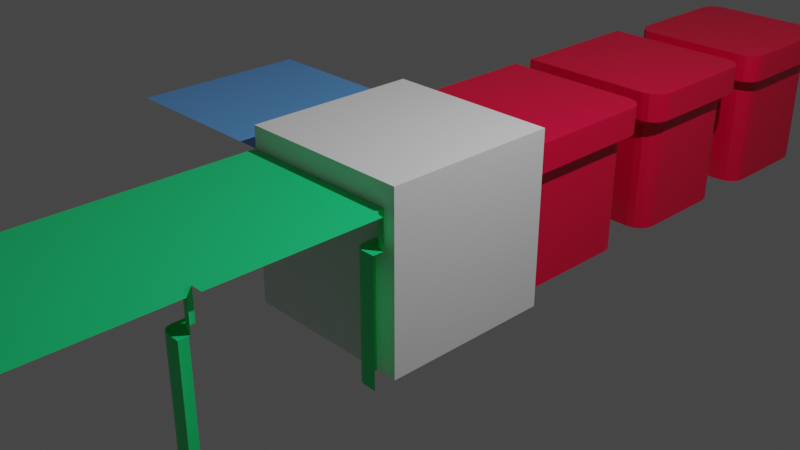 # Source: blocks.blend  (saved by Blender 2.93.21; exported with 4.5.12 LTS)
import bpy
from mathutils import Matrix  # noqa: F401  (used for matrix-valued properties, if any)

bpy.ops.wm.read_factory_settings(use_empty=True)
scene = bpy.context.scene
scene.name = 'Scene'

# ---- collections
col_collection = bpy.data.collections.new('Collection'); scene.collection.children.link(col_collection)

# ---- materials (node trees are filled in below, after node groups)
mat_material_001 = bpy.data.materials.new('Material.001')
mat_material_001.alpha_threshold = 0.0
mat_material_001.use_transparent_shadow = False
mat_material_001.line_color = (0.0, 0.0, 0.0, 1.0)
mat_material_002 = bpy.data.materials.new('Material.002')
mat_material_002.alpha_threshold = 0.0
mat_material_002.use_transparent_shadow = False
mat_material_002.line_color = (0.0, 0.0, 0.0, 1.0)
mat_material_003 = bpy.data.materials.new('Material.003')
mat_material_003.alpha_threshold = 0.0
mat_material_003.use_transparent_shadow = False
mat_material_003.line_color = (0.0, 0.0, 0.0, 1.0)
mat_material_005 = bpy.data.materials.new('Material.005')
mat_material_005.alpha_threshold = 0.0
mat_material_005.use_transparent_shadow = False
mat_material_005.line_color = (0.0, 0.0, 0.0, 1.0)
mat_material_008 = bpy.data.materials.new('Material.008')
mat_material_008.alpha_threshold = 0.0
mat_material_008.use_transparent_shadow = False
mat_material_008.line_color = (0.0, 0.0, 0.0, 1.0)
mat_material_004 = bpy.data.materials.new('Material.004')
mat_material_004.alpha_threshold = 0.0
mat_material_004.use_transparent_shadow = False
mat_material_004.line_color = (0.0, 0.0, 0.0, 1.0)
mat_material_009 = bpy.data.materials.new('Material.009')
mat_material_009.alpha_threshold = 0.0
mat_material_009.use_transparent_shadow = False
mat_material_009.line_color = (0.0, 0.0, 0.0, 1.0)
mat_material_011 = bpy.data.materials.new('Material.011')
mat_material_011.alpha_threshold = 0.0
mat_material_011.use_transparent_shadow = False
mat_material_011.line_color = (0.0, 0.0, 0.0, 1.0)

# ---- material node trees
mat_material_001.use_nodes = True; mat_material_001.node_tree.nodes.clear()
_N = mat_material_001.node_tree.nodes; _L = mat_material_001.node_tree.links
n0 = _N.new('ShaderNodeOutputMaterial'); n0.name = 'Material Output'; n0.location = (300, 300)
n1 = _N.new('ShaderNodeBsdfPrincipled'); n1.name = 'Principled BSDF'; n1.location = (10, 300)
n1.distribution = 'GGX'
n1.subsurface_method = 'BURLEY'
n1.inputs[2].default_value = 0.4
n1.inputs[3].default_value = 1.45
n1.inputs[27].default_value = (0.0, 0.0, 0.0, 1.0)
n1.inputs[28].default_value = 1.0
_L.new(n1.outputs[0], n0.inputs[0])
n0.is_active_output = True
mat_material_002.use_nodes = True; mat_material_002.node_tree.nodes.clear()
_N = mat_material_002.node_tree.nodes; _L = mat_material_002.node_tree.links
n0 = _N.new('ShaderNodeOutputMaterial'); n0.name = 'Material Output'; n0.location = (300, 300)
n1 = _N.new('ShaderNodeBsdfPrincipled'); n1.name = 'Principled BSDF'; n1.location = (10, 300)
n1.distribution = 'GGX'
n1.subsurface_method = 'BURLEY'
n1.inputs[0].default_value = (0.8, 0.0, 0.04897, 1.0)
n1.inputs[2].default_value = 0.4
n1.inputs[3].default_value = 1.45
n1.inputs[27].default_value = (0.0, 0.0, 0.0, 1.0)
n1.inputs[28].default_value = 1.0
_L.new(n1.outputs[0], n0.inputs[0])
n0.is_active_output = True
mat_material_003.use_nodes = True; mat_material_003.node_tree.nodes.clear()
_N = mat_material_003.node_tree.nodes; _L = mat_material_003.node_tree.links
n0 = _N.new('ShaderNodeOutputMaterial'); n0.name = 'Material Output'; n0.location = (300, 300)
n1 = _N.new('ShaderNodeBsdfPrincipled'); n1.name = 'Principled BSDF'; n1.location = (10, 300)
n1.distribution = 'GGX'
n1.subsurface_method = 'BURLEY'
n1.inputs[0].default_value = (0.01383, 0.8, 0.2462, 1.0)
n1.inputs[2].default_value = 0.4
n1.inputs[3].default_value = 1.45
n1.inputs[27].default_value = (0.0, 0.0, 0.0, 1.0)
n1.inputs[28].default_value = 1.0
_L.new(n1.outputs[0], n0.inputs[0])
n0.is_active_output = True
mat_material_005.use_nodes = True; mat_material_005.node_tree.nodes.clear()
_N = mat_material_005.node_tree.nodes; _L = mat_material_005.node_tree.links
n0 = _N.new('ShaderNodeOutputMaterial'); n0.name = 'Material Output'; n0.location = (300, 300)
n1 = _N.new('ShaderNodeBsdfPrincipled'); n1.name = 'Principled BSDF'; n1.location = (10, 300)
n1.distribution = 'GGX'
n1.subsurface_method = 'BURLEY'
n1.inputs[0].default_value = (0.8, 0.0, 0.04897, 1.0)
n1.inputs[2].default_value = 0.4
n1.inputs[3].default_value = 1.45
n1.inputs[27].default_value = (0.0, 0.0, 0.0, 1.0)
n1.inputs[28].default_value = 1.0
_L.new(n1.outputs[0], n0.inputs[0])
n0.is_active_output = True
mat_material_008.use_nodes = True; mat_material_008.node_tree.nodes.clear()
_N = mat_material_008.node_tree.nodes; _L = mat_material_008.node_tree.links
n0 = _N.new('ShaderNodeOutputMaterial'); n0.name = 'Material Output'; n0.location = (300, 300)
n1 = _N.new('ShaderNodeBsdfPrincipled'); n1.name = 'Principled BSDF'; n1.location = (10, 300)
n1.distribution = 'GGX'
n1.subsurface_method = 'BURLEY'
n1.inputs[0].default_value = (0.8, 0.0, 0.04897, 1.0)
n1.inputs[2].default_value = 0.4
n1.inputs[3].default_value = 1.45
n1.inputs[27].default_value = (0.0, 0.0, 0.0, 1.0)
n1.inputs[28].default_value = 1.0
_L.new(n1.outputs[0], n0.inputs[0])
n0.is_active_output = True
mat_material_004.use_nodes = True; mat_material_004.node_tree.nodes.clear()
_N = mat_material_004.node_tree.nodes; _L = mat_material_004.node_tree.links
n0 = _N.new('ShaderNodeOutputMaterial'); n0.name = 'Material Output'; n0.location = (300, 300)
n1 = _N.new('ShaderNodeBsdfPrincipled'); n1.name = 'Principled BSDF'; n1.location = (10, 300)
n1.distribution = 'GGX'
n1.subsurface_method = 'BURLEY'
n1.inputs[0].default_value = (0.122, 0.3616, 0.8, 1.0)
n1.inputs[2].default_value = 0.4
n1.inputs[3].default_value = 1.45
n1.inputs[27].default_value = (0.0, 0.0, 0.0, 1.0)
n1.inputs[28].default_value = 1.0
_L.new(n1.outputs[0], n0.inputs[0])
n0.is_active_output = True
mat_material_009.use_nodes = True; mat_material_009.node_tree.nodes.clear()
_N = mat_material_009.node_tree.nodes; _L = mat_material_009.node_tree.links
n0 = _N.new('ShaderNodeOutputMaterial'); n0.name = 'Material Output'; n0.location = (300, 300)
n1 = _N.new('ShaderNodeBsdfPrincipled'); n1.name = 'Principled BSDF'; n1.location = (10, 300)
n1.distribution = 'GGX'
n1.subsurface_method = 'BURLEY'
n1.inputs[0].default_value = (0.01383, 0.8, 0.2462, 1.0)
n1.inputs[2].default_value = 0.4
n1.inputs[3].default_value = 1.45
n1.inputs[27].default_value = (0.0, 0.0, 0.0, 1.0)
n1.inputs[28].default_value = 1.0
_L.new(n1.outputs[0], n0.inputs[0])
n0.is_active_output = True
mat_material_011.use_nodes = True; mat_material_011.node_tree.nodes.clear()
_N = mat_material_011.node_tree.nodes; _L = mat_material_011.node_tree.links
n0 = _N.new('ShaderNodeOutputMaterial'); n0.name = 'Material Output'; n0.location = (300, 300)
n1 = _N.new('ShaderNodeBsdfPrincipled'); n1.name = 'Principled BSDF'; n1.location = (10, 300)
n1.distribution = 'GGX'
n1.subsurface_method = 'BURLEY'
n1.inputs[0].default_value = (0.01383, 0.8, 0.2462, 1.0)
n1.inputs[2].default_value = 0.4
n1.inputs[3].default_value = 1.45
n1.inputs[27].default_value = (0.0, 0.0, 0.0, 1.0)
n1.inputs[28].default_value = 1.0
_L.new(n1.outputs[0], n0.inputs[0])
n0.is_active_output = True

# ---- world
world_world = bpy.data.worlds.new('World'); scene.world = world_world
world_world.use_nodes = True; world_world.node_tree.nodes.clear()
_N = world_world.node_tree.nodes; _L = world_world.node_tree.links
n0 = _N.new('ShaderNodeOutputWorld'); n0.name = 'World Output'; n0.location = (300, 300)
n1 = _N.new('ShaderNodeBackground'); n1.name = 'Background'; n1.location = (10, 300)
n1.inputs[0].default_value = (0.05088, 0.05088, 0.05088, 1.0)
_L.new(n1.outputs[0], n0.inputs[0])
n0.is_active_output = True
world_world.color = (0.05088, 0.05088, 0.05088)
world_world.use_sun_shadow = False
world_world.sun_shadow_jitter_overblur = 0.0

# ---- cameras
cam_camera = bpy.data.cameras.new('Camera')
cam_camera.clip_end = 100.0
cam_camera.ortho_scale = 7.314

# ---- lights
light_light = bpy.data.lights.new('Light', 'POINT')
light_light.transmission_factor = 0.0
light_light.energy = 1000.0
light_light.shadow_soft_size = 0.1
light_light.shadow_maximum_resolution = 0.006
light_light.use_absolute_resolution = True

# ---- meshes
me_cube_001 = bpy.data.meshes.new('Cube.001')
me_cube_001.from_pydata([(-1.0, -1.0, -1.0), (-1.0, -1.0, 1.0), (-1.0, 1.0, -1.0), (-1.0, 1.0, 1.0), (1.0, -1.0, -1.0), (1.0, -1.0, 1.0), (1.0, 1.0, -1.0), (1.0, 1.0, 1.0)], [], [(0, 1, 3, 2), (2, 3, 7, 6), (6, 7, 5, 4), (4, 5, 1, 0), (2, 6, 4, 0), (7, 3, 1, 5)])
_uv = me_cube_001.uv_layers.new(name='UVMap')
_uv.uv.foreach_set('vector', [0.375, 0.0, 0.625, 0.0, 0.625, 0.25, 0.375, 0.25, 0.375, 0.25, 0.625, 0.25, 0.625, 0.5, 0.375, 0.5, 0.375, 0.5, 0.625, 0.5, 0.625, 0.75, 0.375, 0.75, 0.375, 0.75, 0.625, 0.75, 0.625, 1.0, 0.375, 1.0, 0.125, 0.5, 0.375, 0.5, 0.375, 0.75, 0.125, 0.75, 0.625, 0.5, 0.875, 0.5, 0.875, 0.75, 0.625, 0.75])
me_cube_001.use_remesh_fix_poles = True
me_cube_001.use_remesh_preserve_attributes = False
me_cube_001.update()
me_cube_002 = bpy.data.meshes.new('Cube.002')
me_cube_002.from_pydata([(0.75, 1.0, 0.4159), (0.8688, 1.0, 0.75), (0.8688, 1.0, 0.4159), (-1.0, -1.0, 0.75), (0.8688, -1.0, 0.75), (-1.0, 1.0, 0.75), (0.75, -1.0, 0.4159), (0.75, 1.0, -1.0), (0.75, -1.0, -1.0), (0.8688, -1.0, 0.4159)], [], [(4, 1, 5, 3), (7, 0, 6, 8), (6, 0, 2, 9), (9, 2, 1, 4)])
_uv = me_cube_002.uv_layers.new(name='UVMap')
_uv.uv.foreach_set('vector', [0.625, 0.7205, 0.625, 0.5, 0.8455, 0.5, 0.8455, 0.7205, 0.4062, 0.5, 0.5832, 0.5, 0.5832, 0.7188, 0.4062, 0.7188, 0.5832, 0.7188, 0.5832, 0.5, 0.5832, 0.5, 0.5832, 0.7205, 0.5832, 0.7205, 0.5832, 0.5, 0.625, 0.5, 0.625, 0.7205])
me_cube_002.materials.append(mat_material_001)
me_cube_002.use_remesh_preserve_volume = False
me_cube_002.use_remesh_preserve_attributes = False
me_cube_002.use_mirror_vertex_groups = False
me_cube_002.update()
me_cube_003 = bpy.data.meshes.new('Cube.003')
me_cube_003.from_pydata([(-1.0, -1.0, 0.75), (0.8688, -1.0, 0.75), (-1.0, 0.8688, 0.75), (0.75, -1.0, 0.4159), (-0.07824, -0.07824, 0.75), (0.75, -1.0, -1.0), (-1.0, 0.75, -1.0), (-1.0, 0.75, 0.4159), (0.8688, -1.0, 0.4159), (-1.0, 0.8688, 0.4159), (0.75, 0.5312, 0.4159), (0.5312, 0.75, 0.4159), (0.7333, 0.6149, 0.4159), (0.6859, 0.6859, 0.4159), (0.6149, 0.7333, 0.4159), (0.8688, 0.6506, 0.75), (0.6506, 0.8688, 0.75), (0.8522, 0.7341, 0.75), (0.8049, 0.8049, 0.75), (0.7341, 0.8522, 0.75), (0.65, 0.8688, 0.4159), (0.8688, 0.65, 0.4159), (0.7337, 0.8522, 0.4159), (0.8047, 0.8047, 0.4159), (0.8522, 0.7337, 0.4159), (0.5318, 0.75, -1.0), (0.75, 0.5318, -1.0), (0.6153, 0.7334, -1.0), (0.6861, 0.6861, -1.0), (0.7334, 0.6153, -1.0)], [], [(1, 15, 4), (6, 7, 11, 25), (2, 16, 20, 9), (26, 10, 3, 5), (8, 21, 15, 1), (3, 10, 21, 8), (11, 20, 22, 14), (14, 22, 23, 13), (13, 23, 24, 12), (12, 24, 21, 10), (10, 26, 29, 12), (12, 29, 28, 13), (13, 28, 27, 14), (14, 27, 25, 11), (15, 21, 24, 17), (17, 24, 23, 18), (18, 23, 22, 19), (19, 22, 20, 16), (9, 20, 11, 7), (15, 17, 4), (17, 18, 4), (18, 19, 4), (19, 16, 4), (16, 2, 4), (2, 0, 4), (0, 1, 4)])
_uv = me_cube_003.uv_layers.new(name='UVMap')
_uv.uv.foreach_set('vector', [0.625, 0.7205, 0.625, 0.5257, 0.7367, 0.6117, 0.4062, 0.2812, 0.5832, 0.2812, 0.5832, 0.4726, 0.4062, 0.4727, 0.625, 0.2795, 0.625, 0.4743, 0.5832, 0.4742, 0.5832, 0.2795, 0.4062, 0.5273, 0.5832, 0.5274, 0.5832, 0.7188, 0.4062, 0.7188, 0.5832, 0.7205, 0.5832, 0.5258, 0.625, 0.5257, 0.625, 0.7205, 0.5832, 0.7188, 0.5832, 0.5274, 0.5832, 0.5258, 0.5832, 0.7205, 0.5832, 0.4726, 0.5832, 0.4742, 0.5832, 0.485, 0.5832, 0.484, 0.5832, 0.484, 0.5832, 0.485, 0.5832, 0.5, 0.5832, 0.5, 0.5832, 0.5, 0.5832, 0.5, 0.5832, 0.515, 0.5832, 0.516, 0.5832, 0.516, 0.5832, 0.515, 0.5832, 0.5258, 0.5832, 0.5274, 0.5832, 0.5274, 0.4062, 0.5273, 0.4062, 0.5168, 0.5832, 0.516, 0.5832, 0.516, 0.4062, 0.5168, 0.4062, 0.5, 0.5832, 0.5, 0.5832, 0.5, 0.4062, 0.5, 0.4062, 0.4832, 0.5832, 0.484, 0.5832, 0.484, 0.4062, 0.4832, 0.4062, 0.4727, 0.5832, 0.4726, 0.625, 0.5257, 0.5832, 0.5258, 0.5832, 0.515, 0.625, 0.5159, 0.625, 0.5159, 0.5832, 0.515, 0.5832, 0.5, 0.625, 0.5, 0.625, 0.5, 0.5832, 0.5, 0.5832, 0.485, 0.625, 0.4841, 0.625, 0.4841, 0.5832, 0.485, 0.5832, 0.4742, 0.625, 0.4743, 0.5832, 0.2795, 0.5832, 0.4742, 0.5832, 0.4726, 0.5832, 0.2812, 0.625, 0.5257, 0.627, 0.5159, 0.7367, 0.6117, 0.627, 0.5159, 0.6325, 0.5075, 0.7367, 0.6117, 0.6325, 0.5075, 0.6409, 0.502, 0.7367, 0.6117, 0.6409, 0.502, 0.6507, 0.5, 0.7367, 0.6117, 0.6507, 0.5, 0.8455, 0.5, 0.7367, 0.6117, 0.8455, 0.5, 0.8455, 0.7205, 0.7367, 0.6117, 0.8455, 0.7205, 0.625, 0.7205, 0.7367, 0.6117])
me_cube_003.materials.append(mat_material_002)
me_cube_003.use_remesh_preserve_volume = False
me_cube_003.use_remesh_preserve_attributes = False
me_cube_003.use_mirror_vertex_groups = False
me_cube_003.update()
me_cube_004 = bpy.data.meshes.new('Cube.004')
me_cube_004.from_pydata([(-1.0, -1.0, 0.75), (0.8688, -1.0, 0.75), (-1.0, 1.0, 0.75), (0.75, -1.0, 0.4159), (0.75, -1.0, -1.0), (0.8688, -1.0, 0.4159), (1.0, -0.75, 0.4159), (1.0, -0.8688, 0.75), (1.0, -0.8688, 0.4159), (1.0, 1.0, 0.75), (1.0, -0.75, -1.0), (0.8499, -0.75, 0.4159), (0.75, -0.8499, 0.4159), (0.7999, -0.7634, 0.4159), (0.7634, -0.7999, 0.4159), (0.8496, -0.75, -1.0), (0.75, -0.8496, -1.0), (0.7998, -0.7633, -1.0), (0.7633, -0.7998, -1.0), (0.8688, -0.9687, 0.4159), (0.9687, -0.8688, 0.4159), (0.8822, -0.9188, 0.4159), (0.9188, -0.8822, 0.4159), (0.8688, -0.9684, 0.75), (0.9684, -0.8688, 0.75), (0.8688, -0.7767, 0.75), (0.7767, -0.8688, 0.75), (0.8822, -0.9186, 0.75), (0.9186, -0.8822, 0.75), (0.8694, -0.8694, 0.75), (0.9664, 0.04778, 0.75), (-0.04778, -0.9664, 0.75)], [], [(0, 1, 31), (26, 25, 2), (6, 8, 20, 11), (23, 1, 5, 19), (8, 7, 24, 20), (12, 3, 4, 16), (5, 3, 12, 19), (25, 24, 30), (12, 16, 18, 14), (14, 18, 17, 13), (13, 17, 15, 11), (20, 24, 28, 22), (22, 28, 27, 21), (21, 27, 23, 19), (19, 12, 14, 21), (21, 14, 13, 22), (22, 13, 11, 20), (11, 15, 10, 6), (25, 9, 2), (0, 26, 2), (23, 27, 29), (27, 28, 29), (28, 24, 29), (24, 25, 29), (25, 26, 29), (26, 23, 29), (24, 7, 30), (7, 9, 30), (9, 25, 30), (1, 23, 31), (23, 26, 31), (26, 0, 31)])
_uv = me_cube_004.uv_layers.new(name='UVMap')
_uv.uv.foreach_set('vector', [0.8455, 0.7205, 0.625, 0.7205, 0.7332, 0.7168, 0.6359, 0.706, 0.625, 0.6959, 0.7361, 0.6022, 0.5832, 0.5, 0.5832, 0.5, 0.5832, 0.5035, 0.5832, 0.5086, 0.625, 0.717, 0.625, 0.7205, 0.5832, 0.7205, 0.5832, 0.717, 0.5832, 0.5, 0.625, 0.7205, 0.625, 0.7205, 0.5832, 0.5526, 0.5832, 0.7101, 0.5832, 0.7188, 0.4062, 0.7188, 0.4062, 0.7023, 0.5832, 0.7205, 0.5832, 0.7188, 0.5832, 0.7101, 0.5832, 0.717, 0.6359, 0.5145, 0.625, 0.5035, 0.7332, 0.5106, 0.5832, 0.7101, 0.4062, 0.7023, 0.4062, 0.6969, 0.5832, 0.7073, 0.5832, 0.7073, 0.4062, 0.6969, 0.4062, 0.6914, 0.5832, 0.7044, 0.5832, 0.5, 0.4062, 0.7188, 0.4062, 0.7188, 0.5832, 0.5, 0.5832, 0.5526, 0.625, 0.7205, 0.625, 0.7205, 0.5832, 0.6366, 0.5832, 0.706, 0.625, 0.706, 0.625, 0.7115, 0.5832, 0.7115, 0.5832, 0.7115, 0.625, 0.7115, 0.625, 0.717, 0.5832, 0.717, 0.5832, 0.717, 0.5832, 0.7101, 0.5832, 0.7068, 0.5832, 0.7112, 0.5832, 0.7112, 0.5832, 0.7068, 0.5832, 0.7048, 0.5832, 0.706, 0.5832, 0.5095, 0.5832, 0.5122, 0.5832, 0.5086, 0.5832, 0.5035, 0.5832, 0.5, 0.4062, 0.7188, 0.4062, 0.7188, 0.5832, 0.5, 0.625, 0.6959, 0.625, 0.5, 0.7361, 0.6022, 0.8455, 0.706, 0.6359, 0.706, 0.7361, 0.6022, 0.625, 0.717, 0.625, 0.7115, 0.6275, 0.7084, 0.625, 0.7115, 0.625, 0.7075, 0.6275, 0.7084, 0.625, 0.7075, 0.625, 0.706, 0.6275, 0.7084, 0.625, 0.706, 0.625, 0.706, 0.6275, 0.7084, 0.625, 0.706, 0.6359, 0.706, 0.6275, 0.7084, 0.6359, 0.706, 0.625, 0.717, 0.6275, 0.7084, 0.625, 0.5035, 0.625, 0.5, 0.7332, 0.5106, 0.625, 0.5, 0.8455, 0.5145, 0.7332, 0.5106, 0.8455, 0.5145, 0.6359, 0.5145, 0.7332, 0.5106, 0.625, 0.7205, 0.625, 0.717, 0.7332, 0.7168, 0.625, 0.717, 0.6359, 0.706, 0.7332, 0.7168, 0.6359, 0.706, 0.8455, 0.7205, 0.7332, 0.7168])
me_cube_004.materials.append(mat_material_003)
me_cube_004.use_remesh_preserve_volume = False
me_cube_004.use_remesh_preserve_attributes = False
me_cube_004.use_mirror_vertex_groups = False
me_cube_004.update()
me_cube_005 = bpy.data.meshes.new('Cube.005')
me_cube_005.from_pydata([(-1.0, 0.8688, 0.75), (-1.0, 0.75, -1.0), (-1.0, 0.75, 0.4159), (-1.0, 0.8688, 0.4159), (0.75, 0.5312, 0.4159), (0.5312, 0.75, 0.4159), (0.7333, 0.6149, 0.4159), (0.6859, 0.6859, 0.4159), (0.6149, 0.7333, 0.4159), (0.8688, 0.6506, 0.75), (0.65, 0.8688, 0.4159), (0.8688, 0.65, 0.4159), (0.7337, 0.8522, 0.4159), (0.8047, 0.8047, 0.4159), (0.8522, 0.7337, 0.4159), (0.5318, 0.75, -1.0), (0.75, 0.5318, -1.0), (0.6153, 0.7334, -1.0), (0.6861, 0.6861, -1.0), (0.7334, 0.6153, -1.0), (-1.0, -0.8688, 0.75), (-1.0, -0.75, 0.4159), (-1.0, -0.75, -1.0), (-1.0, -0.8688, 0.4159), (0.5312, -0.75, 0.4159), (0.75, -0.5312, 0.4159), (0.6149, -0.7333, 0.4159), (0.6859, -0.6859, 0.4159), (0.7333, -0.6149, 0.4159), (0.8688, -0.6506, 0.75), (0.8688, -0.65, 0.4159), (0.65, -0.8688, 0.4159), (0.8522, -0.7337, 0.4159), (0.8047, -0.8047, 0.4159), (0.7337, -0.8522, 0.4159), (0.75, -0.5318, -1.0), (0.5318, -0.75, -1.0), (0.7334, -0.6153, -1.0), (0.6861, -0.6861, -1.0), (0.6153, -0.7334, -1.0), (0.7341, -0.8522, 0.75), (0.8522, -0.7341, 0.75), (0.8049, -0.8049, 0.75), (0.6506, 0.8688, 0.75), (0.8522, 0.7341, 0.75), (0.8049, 0.8049, 0.75), (0.75, 0.8413, 0.4159), (0.7341, 0.8522, 0.75), (0.6506, -0.8688, 0.75), (0.75, -0.8413, 0.4159), (0.75, -0.6316, 0.4159), (0.75, -0.75, 0.4159), (0.75, 0.6316, 0.4159), (0.75, 0.75, 0.4159), (-0.09218, 1.698e-08, 0.75), (0.8051, -4.312e-09, 0.4159)], [], [(1, 2, 5, 15), (10, 3, 0, 43), (5, 10, 12, 8), (8, 12, 46, 53, 7), (7, 53, 52, 6), (4, 6, 52), (16, 19, 6, 4), (6, 19, 18, 7), (7, 18, 17, 8), (8, 17, 15, 5), (11, 14, 44, 9), (44, 14, 13, 45), (45, 13, 46, 12, 47), (47, 12, 10, 43), (3, 10, 5, 2), (36, 24, 21, 22), (20, 23, 31, 48), (21, 24, 31, 23), (50, 28, 25), (51, 27, 28, 50), (49, 34, 26, 27, 51), (26, 34, 31, 24), (24, 36, 39, 26), (26, 39, 38, 27), (27, 38, 37, 28), (25, 28, 37, 35), (48, 31, 34, 40), (40, 34, 49, 33, 42), (33, 32, 41, 42), (29, 41, 32, 30), (16, 4, 25, 35), (11, 9, 29, 30), (9, 44, 54), (44, 45, 54), (45, 47, 54), (47, 43, 54), (43, 0, 54), (0, 20, 54), (20, 48, 54), (48, 40, 54), (40, 42, 54), (42, 41, 54), (41, 29, 54), (29, 9, 54), (11, 30, 55), (30, 32, 55), (32, 33, 55), (33, 49, 55), (49, 51, 55), (51, 50, 55), (50, 25, 55), (25, 4, 55), (4, 52, 55), (52, 53, 55), (53, 46, 55), (46, 13, 55), (13, 14, 55), (14, 11, 55)])
_uv = me_cube_005.uv_layers.new(name='UVMap')
_uv.uv.foreach_set('vector', [0.4062, 0.2812, 0.5832, 0.2812, 0.5832, 0.4726, 0.4062, 0.4727, 0.5832, 0.4742, 0.5832, 0.2795, 0.625, 0.2795, 0.625, 0.4743, 0.5832, 0.4726, 0.5832, 0.4742, 0.5832, 0.485, 0.5832, 0.484, 0.5832, 0.484, 0.5832, 0.485, 0.5832, 0.4884, 0.5832, 0.5, 0.5832, 0.5, 0.5832, 0.5, 0.5832, 0.5, 0.5832, 0.5158, 0.5832, 0.516, 0.5832, 0.5274, 0.5832, 0.516, 0.5832, 0.5158, 0.4062, 0.5273, 0.4062, 0.5168, 0.5832, 0.516, 0.5832, 0.5274, 0.5832, 0.516, 0.4062, 0.5168, 0.4062, 0.5, 0.5832, 0.5, 0.5832, 0.5, 0.4062, 0.5, 0.4062, 0.4832, 0.5832, 0.484, 0.5832, 0.484, 0.4062, 0.4832, 0.4062, 0.4727, 0.5832, 0.4726, 0.5832, 0.5258, 0.5832, 0.515, 0.625, 0.5159, 0.625, 0.5257, 0.625, 0.5159, 0.5832, 0.515, 0.5832, 0.5, 0.625, 0.5, 0.625, 0.5, 0.5832, 0.5, 0.5832, 0.4884, 0.5832, 0.485, 0.625, 0.4841, 0.625, 0.4841, 0.5832, 0.485, 0.5832, 0.4742, 0.625, 0.4743, 0.5832, 0.2795, 0.5832, 0.4742, 0.5832, 0.4726, 0.5832, 0.2812, 0.4062, 0.5273, 0.5832, 0.5274, 0.5832, 0.7188, 0.4062, 0.7188, 0.625, 0.7205, 0.5832, 0.7205, 0.5832, 0.7205, 0.625, 0.7205, 0.5832, 0.7188, 0.5832, 0.5274, 0.5832, 0.5258, 0.5832, 0.7205, 0.5832, 0.4842, 0.5832, 0.484, 0.5832, 0.4726, 0.5832, 0.5, 0.5832, 0.5, 0.5832, 0.484, 0.5832, 0.4842, 0.5832, 0.5116, 0.5832, 0.515, 0.5832, 0.516, 0.5832, 0.5, 0.5832, 0.5, 0.5832, 0.516, 0.5832, 0.515, 0.5832, 0.5258, 0.5832, 0.5274, 0.5832, 0.5274, 0.4062, 0.5273, 0.4062, 0.5168, 0.5832, 0.516, 0.5832, 0.516, 0.4062, 0.5168, 0.4062, 0.5, 0.5832, 0.5, 0.5832, 0.5, 0.4062, 0.5, 0.4062, 0.4832, 0.5832, 0.484, 0.5832, 0.4726, 0.5832, 0.484, 0.4062, 0.4832, 0.4062, 0.4727, 0.625, 0.5257, 0.5832, 0.5258, 0.5832, 0.5258, 0.625, 0.5159, 0.625, 0.5159, 0.5832, 0.515, 0.5832, 0.515, 0.5832, 0.515, 0.625, 0.5, 0.5832, 0.5, 0.5832, 0.5, 0.625, 0.4841, 0.625, 0.5, 0.625, 0.4743, 0.625, 0.4841, 0.5832, 0.485, 0.5832, 0.4742, 0.4062, 0.5273, 0.5832, 0.5274, 0.5832, 0.4726, 0.4062, 0.4727, 0.5832, 0.5258, 0.625, 0.5257, 0.625, 0.4743, 0.5832, 0.4742, 0.625, 0.5257, 0.625, 0.5159, 0.625, 0.5, 0.625, 0.5159, 0.625, 0.5, 0.625, 0.5, 0.625, 0.5, 0.625, 0.4841, 0.625, 0.5, 0.625, 0.4841, 0.625, 0.4743, 0.625, 0.5, 0.625, 0.4743, 0.625, 0.2795, 0.625, 0.5, 0.625, 0.2795, 0.625, 0.7205, 0.625, 0.5, 0.625, 0.7205, 0.625, 0.5257, 0.625, 0.5, 0.625, 0.5257, 0.625, 0.5159, 0.625, 0.5, 0.625, 0.5159, 0.625, 0.5, 0.625, 0.5, 0.625, 0.5, 0.625, 0.4841, 0.625, 0.5, 0.625, 0.4841, 0.625, 0.4743, 0.625, 0.5, 0.625, 0.4743, 0.625, 0.5257, 0.625, 0.5, 0.5832, 0.5258, 0.5832, 0.4742, 0.5832, 0.5, 0.5832, 0.4742, 0.5832, 0.485, 0.5832, 0.5, 0.5832, 0.485, 0.5832, 0.5, 0.5832, 0.5, 0.5832, 0.5, 0.5832, 0.515, 0.5832, 0.5, 0.5832, 0.515, 0.5832, 0.5, 0.5832, 0.5, 0.5832, 0.5, 0.5832, 0.4842, 0.5832, 0.5, 0.5832, 0.4842, 0.5832, 0.4726, 0.5832, 0.5, 0.5832, 0.4726, 0.5832, 0.5274, 0.5832, 0.5, 0.5832, 0.5274, 0.5832, 0.5158, 0.5832, 0.5, 0.5832, 0.5158, 0.5832, 0.5, 0.5832, 0.5, 0.5832, 0.5, 0.5832, 0.4884, 0.5832, 0.5, 0.5832, 0.4884, 0.5832, 0.5, 0.5832, 0.5, 0.5832, 0.5, 0.5832, 0.515, 0.5832, 0.5, 0.5832, 0.515, 0.5832, 0.5258, 0.5832, 0.5])
me_cube_005.materials.append(mat_material_005)
me_cube_005.use_remesh_preserve_volume = False
me_cube_005.use_remesh_preserve_attributes = False
me_cube_005.use_mirror_vertex_groups = False
me_cube_005.update()
me_cube_008 = bpy.data.meshes.new('Cube.008')
me_cube_008.from_pydata([(0.75, 0.5312, 0.4159), (0.5312, 0.75, 0.4159), (0.7333, 0.6149, 0.4159), (0.6859, 0.6859, 0.4159), (0.6149, 0.7333, 0.4159), (0.8688, 0.6506, 0.75), (0.65, 0.8688, 0.4159), (0.8688, 0.65, 0.4159), (0.7337, 0.8522, 0.4159), (0.8047, 0.8047, 0.4159), (0.8522, 0.7337, 0.4159), (0.5318, 0.75, -1.0), (0.75, 0.5318, -1.0), (0.6153, 0.7334, -1.0), (0.6861, 0.6861, -1.0), (0.7334, 0.6153, -1.0), (0.5312, -0.75, 0.4159), (0.75, -0.5312, 0.4159), (0.6149, -0.7333, 0.4159), (0.6859, -0.6859, 0.4159), (0.7333, -0.6149, 0.4159), (0.8688, -0.6506, 0.75), (0.8688, -0.65, 0.4159), (0.65, -0.8688, 0.4159), (0.8522, -0.7337, 0.4159), (0.8047, -0.8047, 0.4159), (0.7337, -0.8522, 0.4159), (0.75, -0.5318, -1.0), (0.5318, -0.75, -1.0), (0.7334, -0.6153, -1.0), (0.6861, -0.6861, -1.0), (0.6153, -0.7334, -1.0), (0.7341, -0.8522, 0.75), (0.8522, -0.7341, 0.75), (0.8049, -0.8049, 0.75), (0.6506, 0.8688, 0.75), (0.8522, 0.7341, 0.75), (0.8049, 0.8049, 0.75), (0.75, 0.8413, 0.4159), (0.7341, 0.8522, 0.75), (0.6506, -0.8688, 0.75), (0.75, -0.8413, 0.4159), (0.75, -0.6316, 0.4159), (0.75, -0.75, 0.4159), (0.75, 0.6316, 0.4159), (0.75, 0.75, 0.4159), (0.8051, -4.312e-09, 0.4159), (-0.75, -0.5312, 0.4159), (-0.5312, -0.75, 0.4159), (-0.7333, -0.6149, 0.4159), (-0.6859, -0.6859, 0.4159), (-0.6149, -0.7333, 0.4159), (-0.8688, -0.6506, 0.75), (-0.65, -0.8688, 0.4159), (-0.8688, -0.65, 0.4159), (-0.7337, -0.8522, 0.4159), (-0.8047, -0.8047, 0.4159), (-0.8522, -0.7337, 0.4159), (-0.5318, -0.75, -1.0), (-0.75, -0.5318, -1.0), (-0.6153, -0.7334, -1.0), (-0.6861, -0.6861, -1.0), (-0.7334, -0.6153, -1.0), (-0.5312, 0.75, 0.4159), (-0.75, 0.5312, 0.4159), (-0.6149, 0.7333, 0.4159), (-0.6859, 0.6859, 0.4159), (-0.7333, 0.6149, 0.4159), (-0.8688, 0.6506, 0.75), (-0.8688, 0.65, 0.4159), (-0.65, 0.8688, 0.4159), (-0.8522, 0.7337, 0.4159), (-0.8047, 0.8047, 0.4159), (-0.7337, 0.8522, 0.4159), (-0.75, 0.5318, -1.0), (-0.5318, 0.75, -1.0), (-0.7334, 0.6153, -1.0), (-0.6861, 0.6861, -1.0), (-0.6153, 0.7334, -1.0), (-0.7341, 0.8522, 0.75), (-0.8522, 0.7341, 0.75), (-0.8049, 0.8049, 0.75), (-0.6506, -0.8688, 0.75), (-0.8522, -0.7341, 0.75), (-0.8049, -0.8049, 0.75), (-0.75, -0.8413, 0.4159), (-0.7341, -0.8522, 0.75), (-0.6506, 0.8688, 0.75), (-0.75, 0.8413, 0.4159), (-0.75, 0.6316, 0.4159), (-0.75, -0.6316, 0.4159), (-0.75, -0.75, 0.4159), (-0.8051, 4.312e-09, 0.4159), (0.8413, 0.75, 0.4159), (-0.8413, -0.75, 0.4159), (0.8413, -0.75, 0.4159), (-0.8413, 0.75, 0.4159), (1.018e-08, 0.08271, 0.75), (2.258e-08, 0.09507, 0.75), (-1.024e-08, -0.07166, 0.75), (7.476e-08, 0.1078, 0.75), (-2.28e-08, -0.08271, 0.75), (-2.258e-08, -0.09507, 0.75), (-7.476e-08, -0.1078, 0.75), (0.0, 0.06241, 0.75), (0.8048, -0.75, 0.4159), (-0.8048, 0.75, 0.4159), (0.8048, 0.75, 0.4159), (-0.756, 0.75, 0.4159), (-0.8048, -0.75, 0.4159), (-0.6316, -0.75, 0.4159), (0.6316, -0.75, 0.4159), (-0.6316, 0.75, 0.4159), (0.6316, 0.75, 0.4159), (-1.078e-09, -0.8051, 0.4159), (0.0, 0.8051, 0.4159)], [], [(4, 1, 113), (4, 113, 45, 3), (3, 45, 44, 2), (0, 2, 44), (12, 15, 2, 0), (2, 15, 14, 3), (3, 14, 13, 4), (1, 4, 13, 11), (7, 10, 36, 5), (9, 37, 36, 10, 93), (39, 37, 9, 38, 8), (39, 8, 6, 35), (42, 20, 17), (43, 19, 20, 42), (18, 19, 43, 111), (18, 111, 16), (28, 31, 18, 16), (18, 31, 30, 19), (19, 30, 29, 20), (17, 20, 29, 27), (23, 26, 32, 40), (41, 25, 34, 32, 26), (24, 33, 34, 25, 95), (21, 33, 24, 22), (12, 0, 17, 27), (7, 5, 21, 22), (104, 5, 36), (97, 104, 36, 37), (98, 97, 37, 39), (98, 39, 35, 100), (40, 103, 82), (40, 32, 102, 103), (32, 34, 101, 102), (34, 33, 99, 101), (99, 33, 21), (21, 5, 104, 99), (7, 22, 46), (22, 24, 46), (24, 95, 105, 46), (105, 43, 46), (42, 46, 43), (42, 17, 46), (17, 0, 46), (0, 44, 46), (45, 46, 44), (46, 45, 107), (10, 46, 107, 93), (10, 7, 46), (48, 110, 51), (50, 51, 110, 91), (50, 91, 90, 49), (47, 49, 90), (59, 62, 49, 47), (49, 62, 61, 50), (50, 61, 60, 51), (48, 51, 60, 58), (54, 57, 83, 52), (56, 84, 83, 57, 94), (84, 56, 85, 55, 86), (82, 86, 55, 53), (89, 67, 64), (108, 66, 67, 89), (65, 66, 108, 112), (63, 65, 112), (78, 65, 63, 75), (65, 78, 77, 66), (66, 77, 76, 67), (64, 67, 76, 74), (70, 73, 79, 87), (81, 79, 73, 88, 72), (80, 81, 72, 96, 71), (68, 80, 71, 69), (59, 47, 64, 74), (54, 52, 68, 69), (52, 83, 99), (101, 99, 83, 84), (102, 101, 84, 86), (103, 102, 86, 82), (87, 100, 35), (87, 79, 98, 100), (79, 81, 97, 98), (81, 80, 104, 97), (104, 80, 68), (68, 52, 99, 104), (54, 69, 92), (69, 71, 92), (92, 71, 96, 106), (106, 108, 92), (92, 108, 89), (89, 64, 92), (64, 47, 92), (47, 90, 92), (92, 90, 91), (92, 91, 109), (57, 92, 109, 94), (57, 54, 92), (11, 75, 63, 1), (35, 6, 70, 87), (82, 53, 23, 40), (28, 16, 48, 58), (109, 91, 114), (91, 110, 114), (110, 48, 114), (48, 16, 114), (16, 111, 114), (111, 43, 114), (43, 105, 114), (105, 95, 114), (95, 25, 114), (25, 41, 114), (41, 26, 114), (26, 23, 114), (23, 53, 114), (53, 55, 114), (55, 85, 114), (85, 56, 114), (56, 94, 114), (94, 109, 114), (6, 8, 115), (8, 38, 115), (38, 9, 115), (9, 93, 115), (93, 107, 115), (107, 45, 115), (45, 113, 115), (113, 1, 115), (1, 63, 115), (63, 112, 115), (112, 108, 115), (108, 106, 115), (106, 96, 115), (96, 72, 115), (72, 88, 115), (88, 73, 115), (73, 70, 115), (70, 6, 115)])
_uv = me_cube_008.uv_layers.new(name='UVMap')
_uv.uv.foreach_set('vector', [0.5832, 0.484, 0.5832, 0.4726, 0.5832, 0.4842, 0.5832, 0.484, 0.5832, 0.4842, 0.5832, 0.5, 0.5832, 0.5, 0.5832, 0.5, 0.5832, 0.5, 0.5832, 0.5158, 0.5832, 0.516, 0.5832, 0.5274, 0.5832, 0.516, 0.5832, 0.5158, 0.4062, 0.5273, 0.4062, 0.5168, 0.5832, 0.516, 0.5832, 0.5274, 0.5832, 0.516, 0.4062, 0.5168, 0.4062, 0.5, 0.5832, 0.5, 0.5832, 0.5, 0.4062, 0.5, 0.4062, 0.4832, 0.5832, 0.484, 0.5832, 0.4726, 0.5832, 0.484, 0.4062, 0.4832, 0.4062, 0.4727, 0.5832, 0.5258, 0.5832, 0.515, 0.625, 0.5159, 0.625, 0.5257, 0.5832, 0.5, 0.625, 0.5, 0.625, 0.5159, 0.5832, 0.515, 0.5832, 0.5116, 0.625, 0.4841, 0.625, 0.5, 0.5832, 0.5, 0.5832, 0.4884, 0.5832, 0.485, 0.625, 0.4841, 0.5832, 0.485, 0.5832, 0.4742, 0.625, 0.4743, 0.5832, 0.4842, 0.5832, 0.484, 0.5832, 0.4726, 0.5832, 0.5, 0.5832, 0.5, 0.5832, 0.484, 0.5832, 0.4842, 0.5832, 0.516, 0.5832, 0.5, 0.5832, 0.5, 0.5832, 0.5158, 0.5832, 0.516, 0.5832, 0.5158, 0.5832, 0.5274, 0.4062, 0.5273, 0.4062, 0.5168, 0.5832, 0.516, 0.5832, 0.5274, 0.5832, 0.516, 0.4062, 0.5168, 0.4062, 0.5, 0.5832, 0.5, 0.5832, 0.5, 0.4062, 0.5, 0.4062, 0.4832, 0.5832, 0.484, 0.5832, 0.4726, 0.5832, 0.484, 0.4062, 0.4832, 0.4062, 0.4727, 0.5832, 0.5258, 0.5832, 0.5258, 0.625, 0.5159, 0.625, 0.5257, 0.5832, 0.515, 0.5832, 0.515, 0.625, 0.5, 0.625, 0.5159, 0.5832, 0.515, 0.5832, 0.5, 0.625, 0.4841, 0.625, 0.5, 0.5832, 0.5, 0.5832, 0.5, 0.625, 0.4743, 0.625, 0.4841, 0.5832, 0.485, 0.5832, 0.4742, 0.4062, 0.5273, 0.5832, 0.5274, 0.5832, 0.4726, 0.4062, 0.4727, 0.5832, 0.5258, 0.625, 0.5257, 0.625, 0.4743, 0.5832, 0.4742, 0.625, 0.5025, 0.625, 0.5257, 0.625, 0.5159, 0.625, 0.5, 0.625, 0.5016, 0.625, 0.5159, 0.625, 0.5, 0.625, 0.4982, 0.625, 0.5, 0.625, 0.5, 0.625, 0.4841, 0.625, 0.4982, 0.625, 0.4841, 0.625, 0.4743, 0.625, 0.4968, 0.625, 0.5257, 0.625, 0.5032, 0.625, 0.6793, 0.625, 0.5257, 0.625, 0.5159, 0.625, 0.5018, 0.625, 0.5032, 0.625, 0.5159, 0.625, 0.5, 0.625, 0.5, 0.625, 0.5018, 0.625, 0.5, 0.625, 0.4841, 0.625, 0.4984, 0.625, 0.5, 0.625, 0.4984, 0.625, 0.4841, 0.625, 0.4743, 0.625, 0.4743, 0.625, 0.5257, 0.625, 0.5025, 0.625, 0.4975, 0.5832, 0.5258, 0.5832, 0.4742, 0.5832, 0.5, 0.5832, 0.4742, 0.5832, 0.485, 0.5832, 0.5, 0.5832, 0.485, 0.5832, 0.4884, 0.5832, 0.5, 0.5832, 0.5, 0.5832, 0.5, 0.5832, 0.5134, 0.5832, 0.5, 0.5832, 0.4842, 0.5832, 0.5, 0.5832, 0.5, 0.5832, 0.4842, 0.5832, 0.4726, 0.5832, 0.5, 0.5832, 0.4726, 0.5832, 0.5274, 0.5832, 0.5, 0.5832, 0.5274, 0.5832, 0.5158, 0.5832, 0.5, 0.5832, 0.5, 0.5832, 0.5, 0.5832, 0.5158, 0.5832, 0.5, 0.5832, 0.4897, 0.5832, 0.5, 0.5832, 0.515, 0.5832, 0.5, 0.5832, 0.5, 0.5832, 0.5116, 0.5832, 0.515, 0.5832, 0.5258, 0.5832, 0.5, 0.5832, 0.4726, 0.5832, 0.4842, 0.5832, 0.484, 0.5832, 0.5, 0.5832, 0.484, 0.5832, 0.4842, 0.5832, 0.5, 0.5832, 0.5, 0.5832, 0.5, 0.5832, 0.5158, 0.5832, 0.516, 0.5832, 0.5274, 0.5832, 0.516, 0.5832, 0.5158, 0.4062, 0.5273, 0.4062, 0.5168, 0.5832, 0.516, 0.5832, 0.5274, 0.5832, 0.516, 0.4062, 0.5168, 0.4062, 0.5, 0.5832, 0.5, 0.5832, 0.5, 0.4062, 0.5, 0.4062, 0.4832, 0.5832, 0.484, 0.5832, 0.4726, 0.5832, 0.484, 0.4062, 0.4832, 0.4062, 0.4727, 0.5832, 0.5258, 0.5832, 0.515, 0.625, 0.5159, 0.625, 0.5257, 0.5832, 0.5, 0.625, 0.5, 0.625, 0.5159, 0.5832, 0.515, 0.5832, 0.5116, 0.625, 0.5, 0.5832, 0.5, 0.5832, 0.4884, 0.5832, 0.485, 0.625, 0.4841, 0.625, 0.4743, 0.625, 0.4841, 0.5832, 0.485, 0.5832, 0.4742, 0.5832, 0.4842, 0.5832, 0.484, 0.5832, 0.4726, 0.5832, 0.5, 0.5832, 0.5, 0.5832, 0.484, 0.5832, 0.4842, 0.5832, 0.516, 0.5832, 0.5, 0.5832, 0.5, 0.5832, 0.5158, 0.5832, 0.5274, 0.5832, 0.516, 0.5832, 0.5158, 0.4062, 0.5168, 0.5832, 0.516, 0.5832, 0.5274, 0.4062, 0.5273, 0.5832, 0.516, 0.4062, 0.5168, 0.4062, 0.5, 0.5832, 0.5, 0.5832, 0.5, 0.4062, 0.5, 0.4062, 0.4832, 0.5832, 0.484, 0.5832, 0.4726, 0.5832, 0.484, 0.4062, 0.4832, 0.4062, 0.4727, 0.5832, 0.5258, 0.5832, 0.5258, 0.625, 0.5159, 0.625, 0.5257, 0.625, 0.5, 0.625, 0.5159, 0.5832, 0.515, 0.5832, 0.515, 0.5832, 0.515, 0.625, 0.4841, 0.625, 0.5, 0.5832, 0.5, 0.5832, 0.5, 0.5832, 0.5, 0.625, 0.4743, 0.625, 0.4841, 0.5832, 0.485, 0.5832, 0.4742, 0.4062, 0.5273, 0.5832, 0.5274, 0.5832, 0.4726, 0.4062, 0.4727, 0.5832, 0.5258, 0.625, 0.5257, 0.625, 0.4743, 0.5832, 0.4742, 0.625, 0.5257, 0.625, 0.5159, 0.625, 0.5025, 0.625, 0.5, 0.625, 0.5016, 0.625, 0.5159, 0.625, 0.5, 0.625, 0.4982, 0.625, 0.5, 0.625, 0.5, 0.625, 0.4841, 0.625, 0.4968, 0.625, 0.4982, 0.625, 0.4841, 0.625, 0.4743, 0.625, 0.5257, 0.625, 0.5032, 0.625, 0.6793, 0.625, 0.5257, 0.625, 0.5159, 0.625, 0.5018, 0.625, 0.5032, 0.625, 0.5159, 0.625, 0.5, 0.625, 0.5, 0.625, 0.5018, 0.625, 0.5, 0.625, 0.4841, 0.625, 0.4984, 0.625, 0.5, 0.625, 0.4984, 0.625, 0.4841, 0.625, 0.4743, 0.625, 0.4743, 0.625, 0.5257, 0.625, 0.5025, 0.625, 0.4975, 0.5832, 0.5258, 0.5832, 0.4742, 0.5832, 0.5, 0.5832, 0.4742, 0.5832, 0.485, 0.5832, 0.5, 0.5832, 0.5, 0.5832, 0.485, 0.5832, 0.4884, 0.5832, 0.5, 0.5832, 0.5, 0.5832, 0.5134, 0.5832, 0.5, 0.5832, 0.5, 0.5832, 0.5, 0.5832, 0.4842, 0.5832, 0.4842, 0.5832, 0.4726, 0.5832, 0.5, 0.5832, 0.4726, 0.5832, 0.5274, 0.5832, 0.5, 0.5832, 0.5274, 0.5832, 0.5158, 0.5832, 0.5, 0.5832, 0.5, 0.5832, 0.5158, 0.5832, 0.5, 0.5832, 0.5, 0.5832, 0.4897, 0.5832, 0.5, 0.5832, 0.515, 0.5832, 0.5, 0.5832, 0.5, 0.5832, 0.5116, 0.5832, 0.515, 0.5832, 0.5258, 0.5832, 0.5, 0.4062, 0.4727, 0.4062, 0.5273, 0.5832, 0.5274, 0.5832, 0.4726, 0.625, 0.6793, 0.5832, 0.4742, 0.5832, 0.5258, 0.625, 0.5257, 0.625, 0.4743, 0.5832, 0.4742, 0.5832, 0.5258, 0.625, 0.5257, 0.4062, 0.5273, 0.5832, 0.5274, 0.5832, 0.4726, 0.4062, 0.4727, 0.5832, 0.5, 0.5832, 0.4897, 0.5832, 0.5, 0.5832, 0.5, 0.5832, 0.4842, 0.5832, 0.5, 0.5832, 0.4842, 0.5832, 0.4726, 0.5832, 0.5, 0.5832, 0.4726, 0.5832, 0.5274, 0.5832, 0.5, 0.5832, 0.5274, 0.5832, 0.5158, 0.5832, 0.5, 0.5832, 0.5158, 0.5832, 0.5, 0.5832, 0.5, 0.5832, 0.5134, 0.5832, 0.5, 0.5832, 0.5, 0.5832, 0.5, 0.5832, 0.4884, 0.5832, 0.5, 0.5832, 0.4884, 0.5832, 0.5, 0.5832, 0.5, 0.5832, 0.5, 0.5832, 0.515, 0.5832, 0.5, 0.5832, 0.515, 0.5832, 0.515, 0.5832, 0.5, 0.5832, 0.515, 0.5832, 0.5258, 0.5832, 0.5, 0.5832, 0.5258, 0.5832, 0.4742, 0.5832, 0.5, 0.5832, 0.4742, 0.5832, 0.485, 0.5832, 0.5, 0.5832, 0.485, 0.5832, 0.4884, 0.5832, 0.5, 0.5832, 0.4884, 0.5832, 0.5, 0.5832, 0.5, 0.5832, 0.5, 0.5832, 0.5116, 0.5832, 0.5, 0.5832, 0.5116, 0.5832, 0.5, 0.5832, 0.5, 0.5832, 0.4742, 0.5832, 0.485, 0.5832, 0.5, 0.5832, 0.485, 0.5832, 0.4884, 0.5832, 0.5, 0.5832, 0.4884, 0.5832, 0.5, 0.5832, 0.5, 0.5832, 0.5, 0.5832, 0.5116, 0.5832, 0.5, 0.5832, 0.5116, 0.5832, 0.5, 0.5832, 0.5, 0.5832, 0.5, 0.5832, 0.4897, 0.5832, 0.5, 0.5832, 0.5, 0.5832, 0.4842, 0.5832, 0.5, 0.5832, 0.4842, 0.5832, 0.4726, 0.5832, 0.5, 0.5832, 0.4726, 0.5832, 0.5274, 0.5832, 0.5, 0.5832, 0.5274, 0.5832, 0.5158, 0.5832, 0.5, 0.5832, 0.5158, 0.5832, 0.5, 0.5832, 0.5, 0.5832, 0.5134, 0.5832, 0.5, 0.5832, 0.5, 0.5832, 0.5, 0.5832, 0.5, 0.5832, 0.5, 0.5832, 0.5, 0.5832, 0.515, 0.5832, 0.5, 0.5832, 0.515, 0.5832, 0.515, 0.5832, 0.5, 0.5832, 0.515, 0.5832, 0.5258, 0.5832, 0.5, 0.5832, 0.5258, 0.5832, 0.5258, 0.5832, 0.5, 0.5832, 0.5258, 0.5832, 0.4742, 0.5832, 0.5])
me_cube_008.materials.append(mat_material_008)
me_cube_008.use_remesh_preserve_volume = False
me_cube_008.use_remesh_preserve_attributes = False
me_cube_008.use_mirror_vertex_groups = False
me_cube_008.update()
me_cube_006 = bpy.data.meshes.new('Cube.006')
me_cube_006.from_pydata([(1.0, 1.0, 0.75), (-1.0, -1.0, 0.75), (1.0, -1.0, 0.75), (-1.0, 1.0, 0.75)], [], [(2, 0, 3, 1)])
_uv = me_cube_006.uv_layers.new(name='UVMap')
_uv.uv.foreach_set('vector', [0.625, 0.7205, 0.625, 0.5, 0.8455, 0.5, 0.8455, 0.7205])
me_cube_006.materials.append(mat_material_004)
me_cube_006.use_remesh_preserve_volume = False
me_cube_006.use_remesh_preserve_attributes = False
me_cube_006.use_mirror_vertex_groups = False
me_cube_006.update()
me_cube_007 = bpy.data.meshes.new('Cube.007')
me_cube_007.from_pydata([(0.8688, -1.0, 0.75), (0.75, -1.0, 0.4159), (0.75, -1.0, -1.0), (0.8688, -1.0, 0.4159), (1.0, -0.75, 0.4159), (1.0, -0.8688, 0.75), (1.0, -0.8688, 0.4159), (1.0, 1.0, 0.75), (1.0, -0.75, -1.0), (0.8499, -0.75, 0.4159), (0.75, -0.8499, 0.4159), (0.7999, -0.7634, 0.4159), (0.7634, -0.7999, 0.4159), (0.8496, -0.75, -1.0), (0.75, -0.8496, -1.0), (0.7998, -0.7633, -1.0), (0.7633, -0.7998, -1.0), (0.8688, -0.9687, 0.4159), (0.9687, -0.8688, 0.4159), (0.8822, -0.9188, 0.4159), (0.9188, -0.8822, 0.4159), (0.8688, -0.9684, 0.75), (0.9684, -0.8688, 0.75), (0.8822, -0.9186, 0.75), (0.9186, -0.8822, 0.75), (-1.0, 1.0, 0.75), (-1.0, -0.8688, 0.75), (-1.0, -0.75, 0.4159), (-1.0, -0.75, -1.0), (-1.0, -0.8688, 0.4159), (-0.75, -1.0, 0.4159), (-0.8688, -1.0, 0.75), (-0.8688, -1.0, 0.4159), (-0.75, -1.0, -1.0), (-0.75, -0.8499, 0.4159), (-0.8499, -0.75, 0.4159), (-0.7634, -0.7999, 0.4159), (-0.7999, -0.7634, 0.4159), (-0.75, -0.8496, -1.0), (-0.8496, -0.75, -1.0), (-0.7633, -0.7998, -1.0), (-0.7998, -0.7633, -1.0), (-0.9687, -0.8688, 0.4159), (-0.8688, -0.9687, 0.4159), (-0.9188, -0.8822, 0.4159), (-0.8822, -0.9188, 0.4159), (-0.9684, -0.8688, 0.75), (-0.8688, -0.9684, 0.75), (-0.9186, -0.8822, 0.75), (-0.8822, -0.9186, 0.75)], [], [(4, 6, 18, 9), (21, 0, 3, 17), (6, 5, 22, 18), (10, 1, 2, 14), (3, 1, 10, 17), (10, 14, 16, 12), (12, 16, 15, 11), (11, 15, 13, 9), (18, 22, 24, 20), (20, 24, 23, 19), (19, 23, 21, 17), (17, 10, 12, 19), (19, 12, 11, 20), (20, 11, 9, 18), (9, 13, 8, 4), (30, 32, 43, 34), (46, 26, 29, 42), (32, 31, 47, 43), (35, 27, 28, 39), (29, 27, 35, 42), (35, 39, 41, 37), (37, 41, 40, 36), (36, 40, 38, 34), (43, 47, 49, 45), (45, 49, 48, 44), (44, 48, 46, 42), (42, 35, 37, 44), (44, 37, 36, 45), (45, 36, 34, 43), (34, 38, 33, 30), (21, 23, 49), (5, 7, 22), (7, 25, 24), (22, 7, 24), (25, 26, 46), (25, 46, 48), (25, 48, 24), (48, 49, 23), (47, 31, 0), (48, 23, 24), (49, 47, 21), (47, 0, 21)])
me_cube_007.polygons.foreach_set('material_index', [0, 0, 0, 0, 0, 0, 0, 0, 0, 0, 0, 0, 0, 0, 0, 1, 1, 1, 1, 1, 1, 1, 1, 1, 1, 1, 1, 1, 1, 1, 0, 0, 0, 0, 0, 0, 0, 0, 0, 0, 0, 0])
_uv = me_cube_007.uv_layers.new(name='UVMap')
_uv.uv.foreach_set('vector', [0.5832, 0.5, 0.5832, 0.5, 0.5832, 0.5035, 0.5832, 0.5086, 0.625, 0.717, 0.625, 0.7205, 0.5832, 0.7205, 0.5832, 0.717, 0.5832, 0.5, 0.625, 0.7205, 0.625, 0.7205, 0.5832, 0.5526, 0.5832, 0.7101, 0.5832, 0.7188, 0.4062, 0.7188, 0.4062, 0.7023, 0.5832, 0.7205, 0.5832, 0.7188, 0.5832, 0.7101, 0.5832, 0.717, 0.5832, 0.7101, 0.4062, 0.7023, 0.4062, 0.6969, 0.5832, 0.7073, 0.5832, 0.7073, 0.4062, 0.6969, 0.4062, 0.6914, 0.5832, 0.7044, 0.5832, 0.5, 0.4062, 0.7188, 0.4062, 0.7188, 0.5832, 0.5, 0.5832, 0.5526, 0.625, 0.7205, 0.625, 0.7205, 0.5832, 0.6366, 0.5832, 0.706, 0.625, 0.706, 0.625, 0.7115, 0.5832, 0.7115, 0.5832, 0.7115, 0.625, 0.7115, 0.625, 0.717, 0.5832, 0.717, 0.5832, 0.717, 0.5832, 0.7101, 0.5832, 0.7068, 0.5832, 0.7112, 0.5832, 0.7112, 0.5832, 0.7068, 0.5832, 0.7048, 0.5832, 0.706, 0.5832, 0.5095, 0.5832, 0.5122, 0.5832, 0.5086, 0.5832, 0.5035, 0.5832, 0.5, 0.4062, 0.7188, 0.4062, 0.7188, 0.5832, 0.5, 0.5832, 0.5, 0.5832, 0.5, 0.5832, 0.5035, 0.5832, 0.5086, 0.625, 0.717, 0.625, 0.7205, 0.5832, 0.7205, 0.5832, 0.717, 0.5832, 0.5, 0.625, 0.7205, 0.625, 0.7205, 0.5832, 0.5526, 0.5832, 0.7101, 0.5832, 0.7188, 0.4062, 0.7188, 0.4062, 0.7023, 0.5832, 0.7205, 0.5832, 0.7188, 0.5832, 0.7101, 0.5832, 0.717, 0.5832, 0.7101, 0.4062, 0.7023, 0.4062, 0.6969, 0.5832, 0.7073, 0.5832, 0.7073, 0.4062, 0.6969, 0.4062, 0.6914, 0.5832, 0.7044, 0.5832, 0.5, 0.4062, 0.7188, 0.4062, 0.7188, 0.5832, 0.5, 0.5832, 0.5526, 0.625, 0.7205, 0.625, 0.7205, 0.5832, 0.6366, 0.5832, 0.706, 0.625, 0.706, 0.625, 0.7115, 0.5832, 0.7115, 0.5832, 0.7115, 0.625, 0.7115, 0.625, 0.717, 0.5832, 0.717, 0.5832, 0.717, 0.5832, 0.7101, 0.5832, 0.7068, 0.5832, 0.7112, 0.5832, 0.7112, 0.5832, 0.7068, 0.5832, 0.7048, 0.5832, 0.706, 0.5832, 0.5095, 0.5832, 0.5122, 0.5832, 0.5086, 0.5832, 0.5035, 0.5832, 0.5, 0.4062, 0.7188, 0.4062, 0.7188, 0.5832, 0.5, 0.625, 0.717, 0.625, 0.7115, 0.625, 0.706, 0.625, 0.7205, 0.0, 0.0, 0.625, 0.7205, 0.0, 0.0, 0.0, 0.0, 0.625, 0.706, 0.625, 0.7205, 0.0, 0.0, 0.625, 0.706, 0.0, 0.0, 0.625, 0.7205, 0.625, 0.717, 0.0, 0.0, 0.625, 0.717, 0.625, 0.7115, 0.0, 0.0, 0.625, 0.7115, 0.625, 0.706, 0.625, 0.7115, 0.625, 0.706, 0.625, 0.7115, 0.625, 0.7205, 0.625, 0.7205, 0.625, 0.7205, 0.625, 0.7115, 0.625, 0.7115, 0.625, 0.706, 0.625, 0.706, 0.625, 0.7205, 0.625, 0.717, 0.625, 0.7205, 0.625, 0.7205, 0.625, 0.717])
me_cube_007.materials.append(mat_material_009)
me_cube_007.materials.append(mat_material_011)
me_cube_007.use_remesh_preserve_volume = False
me_cube_007.use_remesh_preserve_attributes = False
me_cube_007.use_mirror_vertex_groups = False
me_cube_007.update()

# ---- objects
ob_light = bpy.data.objects.new('Light', light_light)
ob_camera = bpy.data.objects.new('Camera', cam_camera)
ob_cube_001 = bpy.data.objects.new('Cube.001', me_cube_001)
ob_block_top_straight_outer = bpy.data.objects.new('Block_Top_Straight_Outer', me_cube_002)
ob_block_top_corner_outer = bpy.data.objects.new('Block_Top_Corner_Outer', me_cube_003)
ob_block_top_corner_inner = bpy.data.objects.new('Block_Top_Corner_Inner', me_cube_004)
ob_block_top_corner_oneway = bpy.data.objects.new('Block_Top_Corner_OneWay', me_cube_005)
ob_block_top_corner_single = bpy.data.objects.new('Block_Top_Corner_Single', me_cube_008)
ob_block_top_floor = bpy.data.objects.new('Block_Top_Floor', me_cube_006)
ob_block_top_corner_t = bpy.data.objects.new('Block_Top_Corner_T', me_cube_007)

# ---- transforms, parenting, visibility, modifiers, constraints
ob_light.location = (4.076, 1.005, 5.904)
ob_light.rotation_euler = (0.6503, 0.05522, 1.866)
ob_light.lock_rotations_4d = False
ob_light.empty_display_type = 'ARROWS'
ob_light.color = (0.0, 0.0, 0.0, 0.0)
ob_light.lineart.crease_threshold = 0.0
ob_camera.location = (7.359, -6.926, 4.958)
ob_camera.rotation_euler = (1.109, 0.0, 0.8149)
ob_camera.lock_rotations_4d = False
ob_camera.empty_display_type = 'ARROWS'
ob_camera.color = (0.0, 0.0, 0.0, 0.0)
ob_camera.display_type = 'WIRE'
ob_camera.lineart.crease_threshold = 0.0
ob_cube_001.location = (0.0, 0.0, 0.0)
ob_block_top_straight_outer.location = (0.0, 0.0, 0.0)
ob_block_top_straight_outer.lock_rotations_4d = False
ob_block_top_straight_outer.empty_display_type = 'ARROWS'
ob_block_top_straight_outer.lineart.crease_threshold = 0.0
ob_block_top_corner_outer.location = (0.0, 2.0, 0.0)
ob_block_top_corner_outer.lock_rotations_4d = False
ob_block_top_corner_outer.empty_display_type = 'ARROWS'
ob_block_top_corner_outer.lineart.crease_threshold = 0.0
ob_block_top_corner_inner.location = (0.0, -2.0, 0.0)
ob_block_top_corner_inner.rotation_euler = (0.0, 0.0, 1.571)
ob_block_top_corner_inner.lock_rotations_4d = False
ob_block_top_corner_inner.empty_display_type = 'ARROWS'
ob_block_top_corner_inner.lineart.crease_threshold = 0.0
ob_block_top_corner_oneway.location = (0.0, 4.0, 0.0)
ob_block_top_corner_oneway.lock_rotations_4d = False
ob_block_top_corner_oneway.empty_display_type = 'ARROWS'
ob_block_top_corner_oneway.lineart.crease_threshold = 0.0
ob_block_top_corner_single.location = (0.0, 6.0, 0.0)
ob_block_top_corner_single.lock_rotations_4d = False
ob_block_top_corner_single.empty_display_type = 'ARROWS'
ob_block_top_corner_single.lineart.crease_threshold = 0.0
ob_block_top_floor.location = (-2.0, 0.0, 0.0)
ob_block_top_floor.lock_rotations_4d = False
ob_block_top_floor.empty_display_type = 'ARROWS'
ob_block_top_floor.lineart.crease_threshold = 0.0
ob_block_top_corner_t.location = (0.0, -4.0, 0.0)
ob_block_top_corner_t.rotation_euler = (0.0, -0.0, 1.571)
ob_block_top_corner_t.lock_rotations_4d = False
ob_block_top_corner_t.empty_display_type = 'ARROWS'
ob_block_top_corner_t.lineart.crease_threshold = 0.0

# ---- collection membership
col_collection.objects.link(ob_light)
col_collection.objects.link(ob_camera)
col_collection.objects.link(ob_cube_001)
col_collection.objects.link(ob_block_top_straight_outer)
col_collection.objects.link(ob_block_top_corner_outer)
col_collection.objects.link(ob_block_top_corner_inner)
col_collection.objects.link(ob_block_top_corner_oneway)
col_collection.objects.link(ob_block_top_corner_single)
col_collection.objects.link(ob_block_top_floor)
col_collection.objects.link(ob_block_top_corner_t)

# ---- scene / render settings (as saved in the file)
scene.camera = ob_camera
scene.frame_start = 1; scene.frame_end = 250; scene.frame_set(0)
scene.render.engine = 'BLENDER_EEVEE_NEXT'
scene.cycles.use_denoising = False
scene.cycles.samples = 128
scene.cycles.sampling_pattern = 'TABULATED_SOBOL'
scene.cycles.use_adaptive_sampling = False
scene.cycles.use_light_tree = False
scene.view_settings.view_transform = 'Filmic'
bpy.context.view_layer.update()
